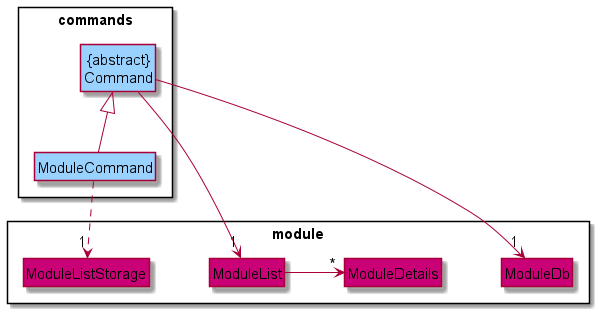

The diagram above was rendered by PlantUML. Its source (embedded in the PNG):
@startuml
'https://plantuml.com/sequence-diagram

!include Style.puml

hide circle
hide empty methods
hide empty attributes

'left to right direction

package module <<Rectangle>> {
    class ModuleDb MODULE_COLOR
    class ModuleListStorage MODULE_COLOR
    class ModuleList MODULE_COLOR
    class ModuleDetails MODULE_COLOR
}

package commands <<Rectangle>> {
    class "ABSTRACT\nCommand" COMMANDS_COLOR
    class ModuleCommand COMMANDS_COLOR
}


"ABSTRACT\nCommand" ^-- ModuleCommand
"ABSTRACT\nCommand" --> "1" ModuleDb
ModuleCommand ..> "1" ModuleListStorage
"ABSTRACT\nCommand" -> "1" ModuleList
ModuleList -> "*" ModuleDetails
@enduml